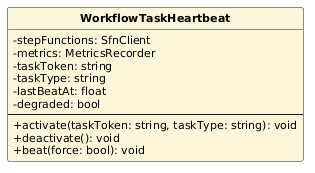

The diagram above was rendered by PlantUML. Its source (embedded in the PNG):
@startuml
skinparam classAttributeIconSize 0
skinparam classFontStyle bold
skinparam classFontSize 13
skinparam classAttributeFontSize 11
skinparam shadowing false
hide circle
class WorkflowTaskHeartbeat #FBF6D9 {
  -stepFunctions: SfnClient
  -metrics: MetricsRecorder
  -taskToken: string
  -taskType: string
  -lastBeatAt: float
  -degraded: bool
  --
  +activate(taskToken: string, taskType: string): void
  +deactivate(): void
  +beat(force: bool): void
}
@enduml